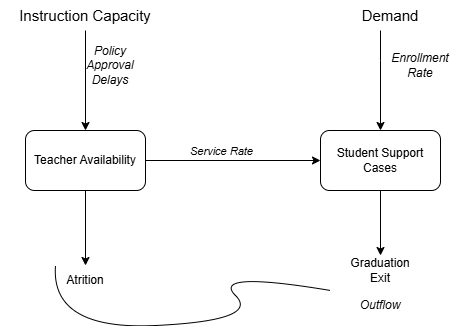

The diagram above was exported from draw.io. Its source (the exported page's mxGraphModel, read from the mxfile embedded in the PNG):
<mxGraphModel dx="1034" dy="570" grid="1" gridSize="10" guides="1" tooltips="1" connect="1" arrows="1" fold="1" page="1" pageScale="1" pageWidth="850" pageHeight="1100" math="0" shadow="0">
  <root>
    <mxCell id="0" />
    <mxCell id="1" parent="0" />
    <mxCell id="rXr851CsMzp_TsOqGa_X-3" style="edgeStyle=orthogonalEdgeStyle;rounded=0;orthogonalLoop=1;jettySize=auto;html=1;entryX=0.5;entryY=0;entryDx=0;entryDy=0;" edge="1" parent="1" source="rXr851CsMzp_TsOqGa_X-1" target="rXr851CsMzp_TsOqGa_X-2">
      <mxGeometry relative="1" as="geometry" />
    </mxCell>
    <mxCell id="rXr851CsMzp_TsOqGa_X-1" value="&lt;font style=&quot;font-size: 15px;&quot;&gt;Instruction Capacity&lt;/font&gt;" style="text;html=1;whiteSpace=wrap;strokeColor=none;fillColor=none;align=center;verticalAlign=middle;rounded=0;" vertex="1" parent="1">
      <mxGeometry x="120" y="50" width="170" height="30" as="geometry" />
    </mxCell>
    <mxCell id="rXr851CsMzp_TsOqGa_X-6" value="" style="edgeStyle=orthogonalEdgeStyle;rounded=0;orthogonalLoop=1;jettySize=auto;html=1;" edge="1" parent="1" source="rXr851CsMzp_TsOqGa_X-2" target="rXr851CsMzp_TsOqGa_X-5">
      <mxGeometry relative="1" as="geometry" />
    </mxCell>
    <mxCell id="rXr851CsMzp_TsOqGa_X-14" value="&lt;i&gt;Service Rate&lt;/i&gt;" style="edgeLabel;html=1;align=center;verticalAlign=middle;resizable=0;points=[];" vertex="1" connectable="0" parent="rXr851CsMzp_TsOqGa_X-6">
      <mxGeometry x="-0.2069" y="6" relative="1" as="geometry">
        <mxPoint x="6" y="-4" as="offset" />
      </mxGeometry>
    </mxCell>
    <mxCell id="rXr851CsMzp_TsOqGa_X-10" style="edgeStyle=orthogonalEdgeStyle;rounded=0;orthogonalLoop=1;jettySize=auto;html=1;" edge="1" parent="1" source="rXr851CsMzp_TsOqGa_X-2" target="rXr851CsMzp_TsOqGa_X-11">
      <mxGeometry relative="1" as="geometry">
        <mxPoint x="205" y="330" as="targetPoint" />
      </mxGeometry>
    </mxCell>
    <mxCell id="rXr851CsMzp_TsOqGa_X-2" value="Teacher Availability" style="rounded=1;whiteSpace=wrap;html=1;" vertex="1" parent="1">
      <mxGeometry x="145" y="180" width="120" height="60" as="geometry" />
    </mxCell>
    <mxCell id="rXr851CsMzp_TsOqGa_X-4" value="&lt;i&gt;Policy Approval Delays&lt;/i&gt;" style="text;html=1;whiteSpace=wrap;strokeColor=none;fillColor=none;align=center;verticalAlign=middle;rounded=0;" vertex="1" parent="1">
      <mxGeometry x="200" y="100" width="60" height="30" as="geometry" />
    </mxCell>
    <mxCell id="rXr851CsMzp_TsOqGa_X-12" style="edgeStyle=orthogonalEdgeStyle;rounded=0;orthogonalLoop=1;jettySize=auto;html=1;" edge="1" parent="1" source="rXr851CsMzp_TsOqGa_X-5" target="rXr851CsMzp_TsOqGa_X-13">
      <mxGeometry relative="1" as="geometry">
        <mxPoint x="500" y="320" as="targetPoint" />
      </mxGeometry>
    </mxCell>
    <mxCell id="rXr851CsMzp_TsOqGa_X-5" value="Student Support Cases" style="whiteSpace=wrap;html=1;rounded=1;" vertex="1" parent="1">
      <mxGeometry x="440" y="180" width="120" height="60" as="geometry" />
    </mxCell>
    <mxCell id="rXr851CsMzp_TsOqGa_X-8" value="" style="edgeStyle=orthogonalEdgeStyle;rounded=0;orthogonalLoop=1;jettySize=auto;html=1;" edge="1" parent="1" source="rXr851CsMzp_TsOqGa_X-7" target="rXr851CsMzp_TsOqGa_X-5">
      <mxGeometry relative="1" as="geometry">
        <Array as="points">
          <mxPoint x="500" y="110" />
          <mxPoint x="500" y="110" />
        </Array>
      </mxGeometry>
    </mxCell>
    <mxCell id="rXr851CsMzp_TsOqGa_X-7" value="&lt;font style=&quot;font-size: 15px;&quot;&gt;Demand&lt;/font&gt;" style="text;html=1;whiteSpace=wrap;strokeColor=none;fillColor=none;align=center;verticalAlign=middle;rounded=0;" vertex="1" parent="1">
      <mxGeometry x="425" y="50" width="170" height="30" as="geometry" />
    </mxCell>
    <mxCell id="rXr851CsMzp_TsOqGa_X-9" value="&lt;i&gt;Enrollment Rate&lt;/i&gt;" style="text;html=1;whiteSpace=wrap;strokeColor=none;fillColor=none;align=center;verticalAlign=middle;rounded=0;" vertex="1" parent="1">
      <mxGeometry x="510" y="100" width="60" height="30" as="geometry" />
    </mxCell>
    <mxCell id="rXr851CsMzp_TsOqGa_X-11" value="Atrition" style="text;html=1;whiteSpace=wrap;strokeColor=none;fillColor=none;align=center;verticalAlign=middle;rounded=0;" vertex="1" parent="1">
      <mxGeometry x="175" y="315" width="60" height="30" as="geometry" />
    </mxCell>
    <mxCell id="rXr851CsMzp_TsOqGa_X-13" value="Graduation Exit" style="text;html=1;whiteSpace=wrap;strokeColor=none;fillColor=none;align=center;verticalAlign=middle;rounded=0;" vertex="1" parent="1">
      <mxGeometry x="470" y="305" width="60" height="30" as="geometry" />
    </mxCell>
    <mxCell id="rXr851CsMzp_TsOqGa_X-15" value="&lt;i&gt;Outflow&lt;/i&gt;" style="text;html=1;whiteSpace=wrap;strokeColor=none;fillColor=none;align=center;verticalAlign=middle;rounded=0;" vertex="1" parent="1">
      <mxGeometry x="470" y="340" width="60" height="30" as="geometry" />
    </mxCell>
    <mxCell id="rXr851CsMzp_TsOqGa_X-16" value="" style="curved=1;endArrow=none;html=1;rounded=0;exitX=0;exitY=0;exitDx=0;exitDy=0;endFill=0;" edge="1" parent="1" source="rXr851CsMzp_TsOqGa_X-11">
      <mxGeometry width="50" height="50" relative="1" as="geometry">
        <mxPoint x="160" y="320" as="sourcePoint" />
        <mxPoint x="450" y="340" as="targetPoint" />
        <Array as="points">
          <mxPoint x="170" y="380" />
          <mxPoint x="380" y="370" />
          <mxPoint x="330" y="320" />
        </Array>
      </mxGeometry>
    </mxCell>
  </root>
</mxGraphModel>